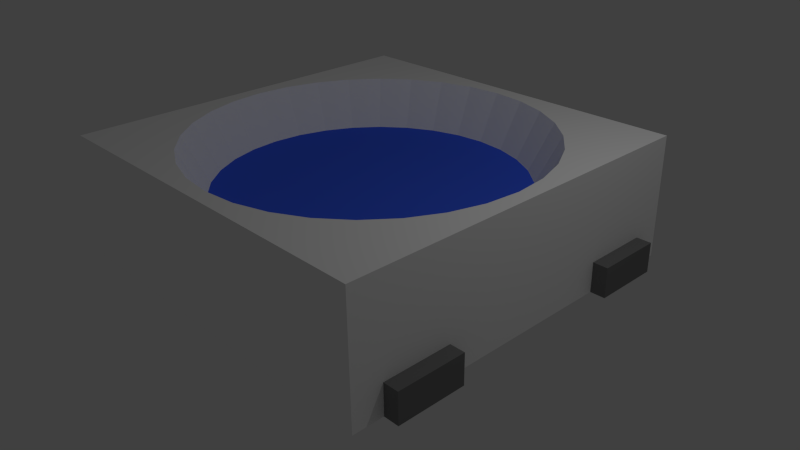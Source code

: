 # Source: WS2812B.blend  (saved by Blender 2.72.0; exported with 4.5.12 LTS)
import bpy
from mathutils import Matrix  # noqa: F401  (used for matrix-valued properties, if any)

bpy.ops.wm.read_factory_settings(use_empty=True)
scene = bpy.context.scene
scene.name = 'Scene'

# ---- collections
col_collection_1 = bpy.data.collections.new('Collection 1'); scene.collection.children.link(col_collection_1)

# ---- materials (node trees are filled in below, after node groups)
mat_led = bpy.data.materials.new('LED')
mat_led.alpha_threshold = 0.0
mat_led.use_transparent_shadow = False
mat_led.preview_render_type = 'CUBE'
mat_led.diffuse_color = (0.05651, 0.1412, 1.0, 1.0)
mat_led.roughness = 0.5
mat_led.specular_intensity = 0.8125
mat_led.line_color = (0.0, 0.0, 0.0, 1.0)
mat_white_plastic = bpy.data.materials.new('White Plastic')
mat_white_plastic.alpha_threshold = 0.0
mat_white_plastic.use_transparent_shadow = False
mat_white_plastic.preview_render_type = 'CUBE'
mat_white_plastic.diffuse_color = (1.0, 1.0, 1.0, 1.0)
mat_white_plastic.roughness = 0.5
mat_white_plastic.specular_intensity = 1.0
mat_white_plastic.line_color = (0.0, 0.0, 0.0, 1.0)
mat_silverpad = bpy.data.materials.new('SilverPad')
mat_silverpad.alpha_threshold = 0.0
mat_silverpad.use_transparent_shadow = False
mat_silverpad.diffuse_color = (0.2036, 0.2036, 0.2036, 1.0)
mat_silverpad.specular_color = (0.1695, 0.1695, 0.1695)
mat_silverpad.roughness = 0.5
mat_silverpad.specular_intensity = 1.0
mat_silverpad.line_color = (0.0, 0.0, 0.0, 1.0)

# ---- material node trees

# ---- world
world_world = bpy.data.worlds.new('World'); scene.world = world_world
world_world.color = (0.05088, 0.05088, 0.05088)
world_world.use_sun_shadow = False
world_world.sun_shadow_jitter_overblur = 0.0
world_world.cycles.sampling_method = 'MANUAL'
world_world.cycles.sample_map_resolution = 256

# ---- cameras
cam_camera = bpy.data.cameras.new('Camera')
cam_camera.clip_end = 100.0
cam_camera.lens = 35.0
cam_camera.sensor_width = 32.0
cam_camera.sensor_height = 18.0
cam_camera.ortho_scale = 7.314
cam_camera.dof.focus_distance = 0.0
cam_camera.dof.aperture_fstop = 128.0

# ---- lights
light_lamp = bpy.data.lights.new('Lamp', 'POINT')
light_lamp.transmission_factor = 0.0
light_lamp.cutoff_distance = 30.0
light_lamp.energy = 100.0
light_lamp.shadow_buffer_clip_start = 1.001
light_lamp.shadow_soft_size = 0.1
light_lamp.shadow_maximum_resolution = 0.006
light_lamp.use_absolute_resolution = True
light_lamp.cycles.use_multiple_importance_sampling = False

# ---- meshes
me_cube_003 = bpy.data.meshes.new('Cube.003')
me_cube_003.from_pydata([(2.5, 2.5, 1.62), (2.5, 2.5, 0.0), (-2.5, 2.5, 0.0), (-2.5, 2.5, 1.62), (2.31, 2.126e-06, 1.62), (2.5, -2.5, 1.62), (-2.31, 4.182e-06, 1.62), (-2.266, 0.4507, 1.62), (-2.134, 0.884, 1.62), (-1.921, 1.283, 1.62), (-1.633, 1.633, 1.62), (-1.283, 1.921, 1.62), (-0.884, 2.134, 1.62), (-0.4507, 2.266, 1.62), (4.404e-08, 2.31, 1.62), (0.4507, 2.266, 1.62), (0.884, 2.134, 1.62), (1.283, 1.921, 1.62), (1.633, 1.633, 1.62), (1.921, 1.283, 1.62), (2.134, 0.884, 1.62), (2.266, 0.4507, 1.62), (2.5, -2.5, 0.0), (2.5, -2.1, 0.0), (2.5, -2.1, 0.4), (2.5, -1.2, 0.4), (2.5, -1.2, 0.0), (2.5, 1.2, 0.0), (2.5, 1.2, 0.4), (2.5, 2.1, 0.4), (2.5, 2.1, 0.0), (-2.5, -2.5, 0.0), (-2.5, -2.1, 0.0), (-1.8, -2.1, 0.0), (-1.8, -1.2, 0.0), (-2.5, -1.2, 0.0), (-2.5, 1.2, 0.0), (-1.8, 1.2, 0.0), (-1.8, 2.1, 0.0), (-2.5, 2.1, 0.0), (1.8, 2.1, 0.0), (1.8, 1.2, 0.0), (1.8, -1.2, 0.0), (1.8, -2.1, 0.0), (-2.5, 2.1, 0.4), (-2.5, 1.2, 0.4), (-2.5, -1.2, 0.4), (-2.5, -2.1, 0.4), (-2.5, -2.5, 1.62), (1.962, 0.3902, 1.0), (2.0, 2.206e-06, 1.0), (-7.087e-07, -2.31, 1.62), (-0.4507, -2.266, 1.62), (-0.884, -2.134, 1.62), (-1.283, -1.921, 1.62), (-1.633, -1.633, 1.62), (-1.921, -1.283, 1.62), (-2.134, -0.884, 1.62), (-2.266, -0.4507, 1.62), (2.266, -0.4507, 1.62), (2.134, -0.884, 1.62), (1.921, -1.283, 1.62), (1.633, -1.633, 1.62), (1.283, -1.921, 1.62), (0.884, -2.134, 1.62), (0.4507, -2.266, 1.62), (-2.0, 3.986e-06, 1.0), (-1.962, 0.3902, 1.0), (-1.848, 0.7654, 1.0), (-1.663, 1.111, 1.0), (-1.414, 1.414, 1.0), (-1.111, 1.663, 1.0), (-0.7654, 1.848, 1.0), (-0.3902, 1.962, 1.0), (5.662e-08, 2.0, 1.0), (0.3902, 1.962, 1.0), (0.7654, 1.848, 1.0), (1.111, 1.663, 1.0), (1.414, 1.414, 1.0), (1.663, 1.111, 1.0), (1.848, 0.7654, 1.0), (2.7, -2.1, 0.0), (2.7, -2.1, 0.4), (2.7, -1.2, 0.4), (2.7, -1.2, 0.0), (2.7, 1.2, 0.0), (2.7, 1.2, 0.4), (2.7, 2.1, 0.4), (2.7, 2.1, 0.0), (-2.7, -1.2, 0.0), (-2.7, -1.2, 0.4), (-2.7, -2.1, 0.4), (-2.7, -2.1, 0.0), (1.962, -0.3902, 1.0), (-1.962, -0.3902, 1.0), (-1.848, -0.7654, 1.0), (-1.663, -1.111, 1.0), (-1.414, -1.414, 1.0), (-1.111, -1.663, 1.0), (-0.7654, -1.848, 1.0), (-0.3902, -1.962, 1.0), (-5.951e-07, -2.0, 1.0), (0.3902, -1.962, 1.0), (0.7654, -1.848, 1.0), (1.111, -1.663, 1.0), (1.414, -1.414, 1.0), (1.663, -1.111, 1.0), (1.848, -0.7654, 1.0), (-2.7, 1.2, 0.4), (-2.7, 2.1, 0.4), (-2.7, 2.1, 0.0), (-2.7, 1.2, 0.0)], [], [(0, 1, 2, 3), (4, 5, 0, 3, 6, 7, 8, 9, 10, 11, 12, 13, 14, 15, 16, 17, 18, 19, 20, 21), (1, 0, 5, 22, 23, 24, 25, 26, 27, 28, 29, 30), (22, 31, 32, 33, 34, 35, 36, 37, 38, 39, 2, 1, 30, 40, 41, 27, 26, 42, 43, 23), (2, 39, 44, 45, 36, 35, 46, 47, 32, 31, 48, 3), (4, 21, 49, 50), (51, 52, 53, 54, 55, 56, 57, 58, 6, 3, 48, 5, 4, 59, 60, 61, 62, 63, 64, 65), (7, 6, 66, 67), (8, 7, 67, 68), (9, 8, 68, 69), (10, 9, 69, 70), (11, 10, 70, 71), (12, 11, 71, 72), (13, 12, 72, 73), (14, 13, 73, 74), (15, 14, 74, 75), (16, 15, 75, 76), (17, 16, 76, 77), (18, 17, 77, 78), (19, 18, 78, 79), (20, 19, 79, 80), (21, 20, 80, 49), (22, 5, 48, 31), (23, 81, 82, 24), (24, 82, 83, 25), (25, 83, 84, 26), (27, 85, 86, 28), (28, 86, 87, 29), (29, 87, 88, 30), (32, 35, 34, 33), (30, 27, 41, 40), (26, 23, 43, 42), (35, 89, 90, 46), (46, 90, 91, 47), (47, 91, 92, 32), (59, 4, 50, 93), (74, 73, 72, 71, 70, 69, 68, 67, 66, 94, 95, 96, 97, 98, 99, 100, 101, 102, 103, 104, 105, 106, 107, 93, 50, 49, 80, 79, 78, 77, 76, 75), (51, 65, 102, 101), (52, 51, 101, 100), (53, 52, 100, 99), (54, 53, 99, 98), (55, 54, 98, 97), (56, 55, 97, 96), (57, 56, 96, 95), (58, 57, 95, 94), (6, 58, 94, 66), (60, 59, 93, 107), (61, 60, 107, 106), (62, 61, 106, 105), (63, 62, 105, 104), (64, 63, 104, 103), (65, 64, 103, 102), (26, 84, 81, 23), (83, 82, 81, 84), (30, 88, 85, 27), (87, 86, 85, 88), (32, 92, 89, 35), (91, 90, 89, 92), (36, 39, 38, 37), (108, 109, 110, 111), (45, 108, 111, 36), (44, 109, 108, 45), (39, 110, 109, 44), (36, 111, 110, 39)])
me_cube_003.polygons.foreach_set('material_index', [1, 1, 1, 1, 1, 1, 1, 1, 1, 1, 1, 1, 1, 1, 1, 1, 1, 1, 1, 1, 1, 1, 1, 2, 2, 2, 2, 2, 2, 2, 2, 2, 2, 2, 2, 1, 0, 1, 1, 1, 1, 1, 1, 1, 1, 1, 1, 1, 1, 1, 1, 1, 2, 2, 2, 2, 2, 2, 2, 2, 2, 2, 2, 2])
me_cube_003.materials.append(mat_led)
me_cube_003.materials.append(mat_white_plastic)
me_cube_003.materials.append(mat_silverpad)
me_cube_003.use_remesh_preserve_volume = False
me_cube_003.use_remesh_preserve_attributes = False
me_cube_003.use_mirror_vertex_groups = False
me_cube_003.update()

# ---- objects
ob_cube = bpy.data.objects.new('Cube', me_cube_003)
ob_lamp = bpy.data.objects.new('Lamp', light_lamp)
ob_camera = bpy.data.objects.new('Camera', cam_camera)

# ---- transforms, parenting, visibility, modifiers, constraints
ob_cube.location = (0.0, 0.0, 0.0)
ob_cube.lock_rotations_4d = False
ob_cube.empty_display_type = 'ARROWS'
ob_cube.lineart.crease_threshold = 0.0
ob_lamp.location = (4.076, 1.005, 5.904)
ob_lamp.rotation_euler = (0.6503, 0.05522, 1.866)
ob_lamp.lock_rotations_4d = False
ob_lamp.empty_display_type = 'ARROWS'
ob_lamp.color = (0.0, 0.0, 0.0, 0.0)
ob_lamp.lineart.crease_threshold = 0.0
ob_camera.location = (7.481, -6.508, 5.344)
ob_camera.rotation_euler = (1.109, 0.01082, 0.8149)
ob_camera.lock_rotations_4d = False
ob_camera.empty_display_type = 'ARROWS'
ob_camera.color = (0.0, 0.0, 0.0, 0.0)
ob_camera.display_type = 'WIRE'
ob_camera.lineart.crease_threshold = 0.0

# ---- collection membership
col_collection_1.objects.link(ob_cube)
col_collection_1.objects.link(ob_lamp)
col_collection_1.objects.link(ob_camera)

# ---- scene / render settings (as saved in the file)
scene.camera = ob_camera
scene.frame_start = 1; scene.frame_end = 250; scene.frame_set(0)
scene.render.engine = 'BLENDER_EEVEE_NEXT'
scene.render.resolution_percentage = 50
scene.render.dither_intensity = 0.0
scene.cycles.use_denoising = False
scene.cycles.samples = 10
scene.cycles.sampling_pattern = 'TABULATED_SOBOL'
scene.cycles.light_sampling_threshold = 0.0
scene.cycles.use_adaptive_sampling = False
scene.cycles.use_light_tree = False
scene.cycles.blur_glossy = 0.0
scene.cycles.volume_bounces = 1
scene.cycles.pixel_filter_type = 'GAUSSIAN'
scene.cycles.sample_clamp_indirect = 0.0
scene.view_settings.view_transform = 'Standard'
scene.unit_settings.scale_length = 0.001
bpy.context.view_layer.update()
